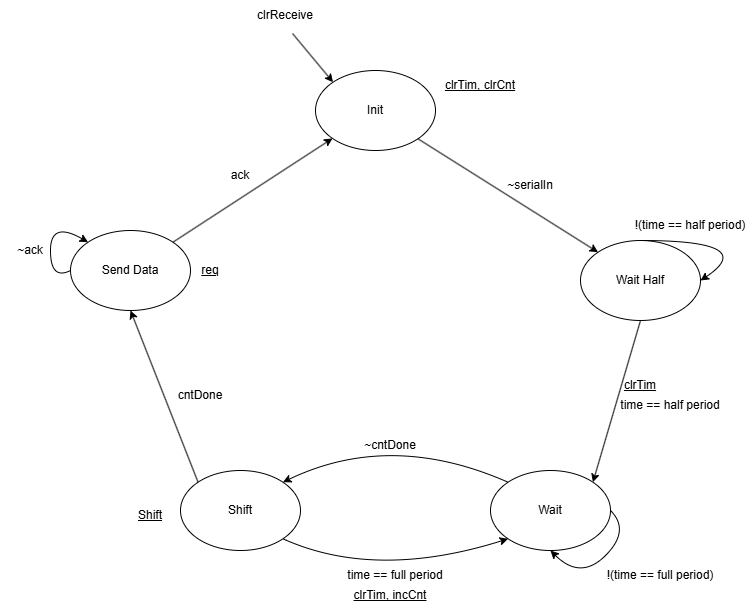

The diagram above was exported from draw.io. Its source (the exported page's mxGraphModel, read from the mxfile embedded in the PNG):
<mxGraphModel dx="1414" dy="751" grid="1" gridSize="10" guides="1" tooltips="1" connect="1" arrows="1" fold="1" page="1" pageScale="1" pageWidth="850" pageHeight="1100" math="0" shadow="0">
  <root>
    <mxCell id="0" />
    <mxCell id="1" parent="0" />
    <mxCell id="DcoLJmlRZNWqw5IDxkKB-1" parent="1" style="ellipse;whiteSpace=wrap;html=1;" value="" vertex="1">
      <mxGeometry height="80" width="120" x="365" y="90" as="geometry" />
    </mxCell>
    <mxCell id="DcoLJmlRZNWqw5IDxkKB-2" parent="1" style="ellipse;whiteSpace=wrap;html=1;" value="" vertex="1">
      <mxGeometry height="80" width="120" x="630" y="260" as="geometry" />
    </mxCell>
    <mxCell id="DcoLJmlRZNWqw5IDxkKB-3" parent="1" style="ellipse;whiteSpace=wrap;html=1;" value="" vertex="1">
      <mxGeometry height="80" width="120" x="540" y="490" as="geometry" />
    </mxCell>
    <mxCell id="DcoLJmlRZNWqw5IDxkKB-4" parent="1" style="ellipse;whiteSpace=wrap;html=1;" value="" vertex="1">
      <mxGeometry height="80" width="120" x="230" y="490" as="geometry" />
    </mxCell>
    <mxCell id="DcoLJmlRZNWqw5IDxkKB-5" parent="1" style="ellipse;whiteSpace=wrap;html=1;" value="" vertex="1">
      <mxGeometry height="80" width="120" x="120" y="250" as="geometry" />
    </mxCell>
    <mxCell id="DcoLJmlRZNWqw5IDxkKB-6" parent="1" style="text;html=1;whiteSpace=wrap;strokeColor=none;fillColor=none;align=center;verticalAlign=middle;rounded=0;" value="Init" vertex="1">
      <mxGeometry height="30" width="60" x="395" y="115" as="geometry" />
    </mxCell>
    <mxCell id="DcoLJmlRZNWqw5IDxkKB-7" parent="1" style="text;html=1;whiteSpace=wrap;strokeColor=none;fillColor=none;align=center;verticalAlign=middle;rounded=0;" value="Wait Half" vertex="1">
      <mxGeometry height="30" width="60" x="660" y="285" as="geometry" />
    </mxCell>
    <mxCell id="DcoLJmlRZNWqw5IDxkKB-8" parent="1" style="text;html=1;whiteSpace=wrap;strokeColor=none;fillColor=none;align=center;verticalAlign=middle;rounded=0;" value="Wait" vertex="1">
      <mxGeometry height="30" width="60" x="570" y="515" as="geometry" />
    </mxCell>
    <mxCell id="DcoLJmlRZNWqw5IDxkKB-9" parent="1" style="text;html=1;whiteSpace=wrap;strokeColor=none;fillColor=none;align=center;verticalAlign=middle;rounded=0;" value="Shift" vertex="1">
      <mxGeometry height="30" width="60" x="260" y="515" as="geometry" />
    </mxCell>
    <mxCell id="DcoLJmlRZNWqw5IDxkKB-10" parent="1" style="text;html=1;whiteSpace=wrap;strokeColor=none;fillColor=none;align=center;verticalAlign=middle;rounded=0;" value="Send Data" vertex="1">
      <mxGeometry height="30" width="60" x="150" y="275" as="geometry" />
    </mxCell>
    <mxCell id="DcoLJmlRZNWqw5IDxkKB-11" edge="1" parent="1" source="DcoLJmlRZNWqw5IDxkKB-1" style="endArrow=classic;html=1;rounded=0;exitX=1;exitY=1;exitDx=0;exitDy=0;entryX=0;entryY=0;entryDx=0;entryDy=0;" target="DcoLJmlRZNWqw5IDxkKB-2" value="">
      <mxGeometry height="50" relative="1" width="50" as="geometry">
        <mxPoint x="400" y="410" as="sourcePoint" />
        <mxPoint x="450" y="360" as="targetPoint" />
      </mxGeometry>
    </mxCell>
    <mxCell id="DcoLJmlRZNWqw5IDxkKB-12" parent="1" style="text;html=1;whiteSpace=wrap;strokeColor=none;fillColor=none;align=center;verticalAlign=middle;rounded=0;" value="clrReceive" vertex="1">
      <mxGeometry height="30" width="60" x="305" y="20" as="geometry" />
    </mxCell>
    <mxCell id="DcoLJmlRZNWqw5IDxkKB-13" edge="1" parent="1" source="DcoLJmlRZNWqw5IDxkKB-12" style="endArrow=classic;html=1;rounded=0;entryX=0;entryY=0;entryDx=0;entryDy=0;exitX=0.617;exitY=1.1;exitDx=0;exitDy=0;exitPerimeter=0;" target="DcoLJmlRZNWqw5IDxkKB-1" value="">
      <mxGeometry height="50" relative="1" width="50" as="geometry">
        <mxPoint x="400" y="410" as="sourcePoint" />
        <mxPoint x="450" y="360" as="targetPoint" />
      </mxGeometry>
    </mxCell>
    <mxCell id="DcoLJmlRZNWqw5IDxkKB-14" parent="1" style="text;html=1;whiteSpace=wrap;strokeColor=none;fillColor=none;align=center;verticalAlign=middle;rounded=0;fontStyle=4" value="clrTim, clrCnt" vertex="1">
      <mxGeometry height="30" width="100" x="480" y="90" as="geometry" />
    </mxCell>
    <mxCell id="DcoLJmlRZNWqw5IDxkKB-15" parent="1" style="text;html=1;whiteSpace=wrap;strokeColor=none;fillColor=none;align=center;verticalAlign=middle;rounded=0;" value="~serialIn" vertex="1">
      <mxGeometry height="30" width="60" x="550" y="190" as="geometry" />
    </mxCell>
    <mxCell id="DcoLJmlRZNWqw5IDxkKB-17" edge="1" parent="1" source="DcoLJmlRZNWqw5IDxkKB-2" style="curved=1;endArrow=classic;html=1;rounded=0;exitX=0.5;exitY=0;exitDx=0;exitDy=0;entryX=1;entryY=0.5;entryDx=0;entryDy=0;" target="DcoLJmlRZNWqw5IDxkKB-2" value="">
      <mxGeometry height="50" relative="1" width="50" as="geometry">
        <Array as="points">
          <mxPoint x="810" y="260" />
        </Array>
        <mxPoint x="710" y="250" as="sourcePoint" />
        <mxPoint x="760" y="200" as="targetPoint" />
      </mxGeometry>
    </mxCell>
    <mxCell id="DcoLJmlRZNWqw5IDxkKB-18" parent="1" style="text;html=1;whiteSpace=wrap;strokeColor=none;fillColor=none;align=center;verticalAlign=middle;rounded=0;" value="!(time == half period)" vertex="1">
      <mxGeometry height="30" width="120" x="680" y="230" as="geometry" />
    </mxCell>
    <mxCell id="DcoLJmlRZNWqw5IDxkKB-19" edge="1" parent="1" source="DcoLJmlRZNWqw5IDxkKB-2" style="endArrow=classic;html=1;rounded=0;exitX=0.5;exitY=1;exitDx=0;exitDy=0;entryX=1;entryY=0;entryDx=0;entryDy=0;" target="DcoLJmlRZNWqw5IDxkKB-3" value="">
      <mxGeometry height="50" relative="1" width="50" as="geometry">
        <mxPoint x="540" y="380" as="sourcePoint" />
        <mxPoint x="590" y="330" as="targetPoint" />
      </mxGeometry>
    </mxCell>
    <mxCell id="DcoLJmlRZNWqw5IDxkKB-20" parent="1" style="text;html=1;whiteSpace=wrap;strokeColor=none;fillColor=none;align=center;verticalAlign=middle;rounded=0;fontStyle=4" value="clrTim" vertex="1">
      <mxGeometry height="30" width="60" x="660" y="390" as="geometry" />
    </mxCell>
    <mxCell id="DcoLJmlRZNWqw5IDxkKB-21" parent="1" style="text;html=1;whiteSpace=wrap;strokeColor=none;fillColor=none;align=center;verticalAlign=middle;rounded=0;" value="time == half period" vertex="1">
      <mxGeometry height="30" width="120" x="660" y="410" as="geometry" />
    </mxCell>
    <mxCell id="DcoLJmlRZNWqw5IDxkKB-22" edge="1" parent="1" source="DcoLJmlRZNWqw5IDxkKB-3" style="curved=1;endArrow=classic;html=1;rounded=0;exitX=1;exitY=0.5;exitDx=0;exitDy=0;entryX=0.5;entryY=1;entryDx=0;entryDy=0;" target="DcoLJmlRZNWqw5IDxkKB-3" value="">
      <mxGeometry height="50" relative="1" width="50" as="geometry">
        <Array as="points">
          <mxPoint x="680" y="550" />
          <mxPoint x="630" y="600" />
        </Array>
        <mxPoint x="700" y="545" as="sourcePoint" />
        <mxPoint x="750" y="495" as="targetPoint" />
      </mxGeometry>
    </mxCell>
    <mxCell id="DcoLJmlRZNWqw5IDxkKB-23" parent="1" style="text;html=1;whiteSpace=wrap;strokeColor=none;fillColor=none;align=center;verticalAlign=middle;rounded=0;" value="!(time == full period)" vertex="1">
      <mxGeometry height="30" width="120" x="650" y="580" as="geometry" />
    </mxCell>
    <mxCell id="DcoLJmlRZNWqw5IDxkKB-24" edge="1" parent="1" source="DcoLJmlRZNWqw5IDxkKB-3" style="curved=1;endArrow=classic;html=1;rounded=0;exitX=0;exitY=0;exitDx=0;exitDy=0;entryX=1;entryY=0;entryDx=0;entryDy=0;" target="DcoLJmlRZNWqw5IDxkKB-4" value="">
      <mxGeometry height="50" relative="1" width="50" as="geometry">
        <Array as="points">
          <mxPoint x="440" y="450" />
        </Array>
        <mxPoint x="440" y="500" as="sourcePoint" />
        <mxPoint x="490" y="450" as="targetPoint" />
      </mxGeometry>
    </mxCell>
    <mxCell id="DcoLJmlRZNWqw5IDxkKB-25" edge="1" parent="1" source="DcoLJmlRZNWqw5IDxkKB-4" style="curved=1;endArrow=classic;html=1;rounded=0;exitX=1;exitY=1;exitDx=0;exitDy=0;entryX=0;entryY=1;entryDx=0;entryDy=0;" target="DcoLJmlRZNWqw5IDxkKB-3" value="">
      <mxGeometry height="50" relative="1" width="50" as="geometry">
        <Array as="points">
          <mxPoint x="425" y="600" />
        </Array>
        <mxPoint x="375" y="600" as="sourcePoint" />
        <mxPoint x="425" y="550" as="targetPoint" />
      </mxGeometry>
    </mxCell>
    <mxCell id="DcoLJmlRZNWqw5IDxkKB-26" parent="1" style="text;html=1;whiteSpace=wrap;strokeColor=none;fillColor=none;align=center;verticalAlign=middle;rounded=0;" value="~cntDone" vertex="1">
      <mxGeometry height="30" width="60" x="410" y="450" as="geometry" />
    </mxCell>
    <mxCell id="DcoLJmlRZNWqw5IDxkKB-29" parent="1" style="text;html=1;whiteSpace=wrap;strokeColor=none;fillColor=none;align=center;verticalAlign=middle;rounded=0;" value="time == full period" vertex="1">
      <mxGeometry height="30" width="100" x="395" y="580" as="geometry" />
    </mxCell>
    <mxCell id="DcoLJmlRZNWqw5IDxkKB-30" parent="1" style="text;html=1;whiteSpace=wrap;strokeColor=none;fillColor=none;align=center;verticalAlign=middle;rounded=0;fontStyle=4" value="clrTim, incCnt" vertex="1">
      <mxGeometry height="30" width="90" x="395" y="600" as="geometry" />
    </mxCell>
    <mxCell id="DcoLJmlRZNWqw5IDxkKB-31" parent="1" style="text;html=1;whiteSpace=wrap;strokeColor=none;fillColor=none;align=center;verticalAlign=middle;rounded=0;fontStyle=4" value="Shift" vertex="1">
      <mxGeometry height="30" width="60" x="170" y="520" as="geometry" />
    </mxCell>
    <mxCell id="DcoLJmlRZNWqw5IDxkKB-32" edge="1" parent="1" source="DcoLJmlRZNWqw5IDxkKB-4" style="endArrow=classic;html=1;rounded=0;exitX=0;exitY=0;exitDx=0;exitDy=0;entryX=0.5;entryY=1;entryDx=0;entryDy=0;" target="DcoLJmlRZNWqw5IDxkKB-5" value="">
      <mxGeometry height="50" relative="1" width="50" as="geometry">
        <mxPoint x="540" y="370" as="sourcePoint" />
        <mxPoint x="590" y="320" as="targetPoint" />
      </mxGeometry>
    </mxCell>
    <mxCell id="DcoLJmlRZNWqw5IDxkKB-33" parent="1" style="text;html=1;whiteSpace=wrap;strokeColor=none;fillColor=none;align=center;verticalAlign=middle;rounded=0;" value="cntDone" vertex="1">
      <mxGeometry height="30" width="60" x="220" y="400" as="geometry" />
    </mxCell>
    <mxCell id="DcoLJmlRZNWqw5IDxkKB-34" parent="1" style="text;html=1;whiteSpace=wrap;strokeColor=none;fillColor=none;align=center;verticalAlign=middle;rounded=0;fontStyle=4" value="req" vertex="1">
      <mxGeometry height="30" width="60" x="230" y="275" as="geometry" />
    </mxCell>
    <mxCell id="DcoLJmlRZNWqw5IDxkKB-35" edge="1" parent="1" source="DcoLJmlRZNWqw5IDxkKB-5" style="curved=1;endArrow=classic;html=1;rounded=0;exitX=0;exitY=0.5;exitDx=0;exitDy=0;entryX=0;entryY=0;entryDx=0;entryDy=0;" target="DcoLJmlRZNWqw5IDxkKB-5" value="">
      <mxGeometry height="50" relative="1" width="50" as="geometry">
        <Array as="points">
          <mxPoint x="100" y="300" />
          <mxPoint x="100" y="240" />
        </Array>
        <mxPoint x="50" y="300" as="sourcePoint" />
        <mxPoint x="100" y="250" as="targetPoint" />
      </mxGeometry>
    </mxCell>
    <mxCell id="DcoLJmlRZNWqw5IDxkKB-36" parent="1" style="text;html=1;whiteSpace=wrap;strokeColor=none;fillColor=none;align=center;verticalAlign=middle;rounded=0;" value="~ack" vertex="1">
      <mxGeometry height="30" width="60" x="50" y="255" as="geometry" />
    </mxCell>
    <mxCell id="DcoLJmlRZNWqw5IDxkKB-37" edge="1" parent="1" source="DcoLJmlRZNWqw5IDxkKB-5" style="endArrow=classic;html=1;rounded=0;exitX=1;exitY=0;exitDx=0;exitDy=0;" target="DcoLJmlRZNWqw5IDxkKB-1" value="">
      <mxGeometry height="50" relative="1" width="50" as="geometry">
        <mxPoint x="540" y="370" as="sourcePoint" />
        <mxPoint x="590" y="320" as="targetPoint" />
      </mxGeometry>
    </mxCell>
    <mxCell id="DcoLJmlRZNWqw5IDxkKB-38" parent="1" style="text;html=1;whiteSpace=wrap;strokeColor=none;fillColor=none;align=center;verticalAlign=middle;rounded=0;" value="ack" vertex="1">
      <mxGeometry height="30" width="60" x="260" y="180" as="geometry" />
    </mxCell>
  </root>
</mxGraphModel>